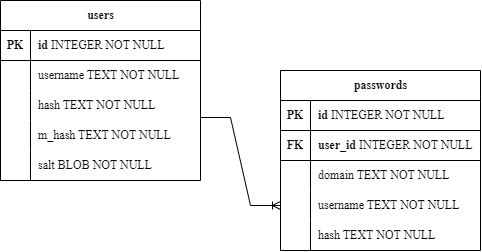

The diagram above was exported from draw.io. Its source (the exported page's mxGraphModel, read from the mxfile embedded in the PNG):
<mxGraphModel dx="989" dy="549" grid="1" gridSize="10" guides="1" tooltips="1" connect="1" arrows="1" fold="1" page="1" pageScale="1" pageWidth="827" pageHeight="1169" math="0" shadow="0">
  <root>
    <mxCell id="0" />
    <mxCell id="1" parent="0" />
    <mxCell id="MVxqgK3pUok_Av0z1jw--20" value="&lt;font data-font-src=&quot;https://fonts.googleapis.com/css?family=Hubot+Sans&quot;&gt;users&lt;/font&gt;" style="shape=table;startSize=30;container=1;collapsible=1;childLayout=tableLayout;fixedRows=1;rowLines=0;fontStyle=1;align=center;resizeLast=1;html=1;fontFamily=Hubot Sans;fontSource=https%3A%2F%2Ffonts.googleapis.com%2Fcss%3Ffamily%3DHubot%2BSans;" parent="1" vertex="1">
      <mxGeometry x="40" y="110" width="200" height="180" as="geometry">
        <mxRectangle x="120" y="330" width="70" height="30" as="alternateBounds" />
      </mxGeometry>
    </mxCell>
    <mxCell id="MVxqgK3pUok_Av0z1jw--21" value="" style="shape=tableRow;horizontal=0;startSize=0;swimlaneHead=0;swimlaneBody=0;fillColor=none;collapsible=0;dropTarget=0;points=[[0,0.5],[1,0.5]];portConstraint=eastwest;top=0;left=0;right=0;bottom=1;fontFamily=Hubot Sans;fontSource=https%3A%2F%2Ffonts.googleapis.com%2Fcss%3Ffamily%3DHubot%2BSans;" parent="MVxqgK3pUok_Av0z1jw--20" vertex="1">
      <mxGeometry y="30" width="200" height="30" as="geometry" />
    </mxCell>
    <mxCell id="MVxqgK3pUok_Av0z1jw--22" value="PK" style="shape=partialRectangle;connectable=0;fillColor=none;top=0;left=0;bottom=0;right=0;fontStyle=1;overflow=hidden;whiteSpace=wrap;html=1;fontFamily=Hubot Sans;fontSource=https%3A%2F%2Ffonts.googleapis.com%2Fcss%3Ffamily%3DHubot%2BSans;" parent="MVxqgK3pUok_Av0z1jw--21" vertex="1">
      <mxGeometry width="30" height="30" as="geometry">
        <mxRectangle width="30" height="30" as="alternateBounds" />
      </mxGeometry>
    </mxCell>
    <mxCell id="MVxqgK3pUok_Av0z1jw--23" value="id&lt;span style=&quot;font-weight: normal;&quot;&gt; INTEGER NOT NULL&lt;/span&gt;" style="shape=partialRectangle;connectable=0;fillColor=none;top=0;left=0;bottom=0;right=0;align=left;spacingLeft=6;fontStyle=1;overflow=hidden;whiteSpace=wrap;html=1;fontFamily=Hubot Sans;fontSource=https%3A%2F%2Ffonts.googleapis.com%2Fcss%3Ffamily%3DHubot%2BSans;" parent="MVxqgK3pUok_Av0z1jw--21" vertex="1">
      <mxGeometry x="30" width="170" height="30" as="geometry">
        <mxRectangle width="170" height="30" as="alternateBounds" />
      </mxGeometry>
    </mxCell>
    <mxCell id="MVxqgK3pUok_Av0z1jw--24" value="" style="shape=tableRow;horizontal=0;startSize=0;swimlaneHead=0;swimlaneBody=0;fillColor=none;collapsible=0;dropTarget=0;points=[[0,0.5],[1,0.5]];portConstraint=eastwest;top=0;left=0;right=0;bottom=0;fontFamily=Hubot Sans;fontSource=https%3A%2F%2Ffonts.googleapis.com%2Fcss%3Ffamily%3DHubot%2BSans;" parent="MVxqgK3pUok_Av0z1jw--20" vertex="1">
      <mxGeometry y="60" width="200" height="30" as="geometry" />
    </mxCell>
    <mxCell id="MVxqgK3pUok_Av0z1jw--25" value="" style="shape=partialRectangle;connectable=0;fillColor=none;top=0;left=0;bottom=0;right=0;editable=1;overflow=hidden;whiteSpace=wrap;html=1;fontFamily=Hubot Sans;fontSource=https%3A%2F%2Ffonts.googleapis.com%2Fcss%3Ffamily%3DHubot%2BSans;" parent="MVxqgK3pUok_Av0z1jw--24" vertex="1">
      <mxGeometry width="30" height="30" as="geometry">
        <mxRectangle width="30" height="30" as="alternateBounds" />
      </mxGeometry>
    </mxCell>
    <mxCell id="MVxqgK3pUok_Av0z1jw--26" value="username TEXT NOT NULL" style="shape=partialRectangle;connectable=0;fillColor=none;top=0;left=0;bottom=0;right=0;align=left;spacingLeft=6;overflow=hidden;whiteSpace=wrap;html=1;fontFamily=Hubot Sans;fontSource=https%3A%2F%2Ffonts.googleapis.com%2Fcss%3Ffamily%3DHubot%2BSans;" parent="MVxqgK3pUok_Av0z1jw--24" vertex="1">
      <mxGeometry x="30" width="170" height="30" as="geometry">
        <mxRectangle width="170" height="30" as="alternateBounds" />
      </mxGeometry>
    </mxCell>
    <mxCell id="MVxqgK3pUok_Av0z1jw--27" value="" style="shape=tableRow;horizontal=0;startSize=0;swimlaneHead=0;swimlaneBody=0;fillColor=none;collapsible=0;dropTarget=0;points=[[0,0.5],[1,0.5]];portConstraint=eastwest;top=0;left=0;right=0;bottom=0;fontFamily=Hubot Sans;fontSource=https%3A%2F%2Ffonts.googleapis.com%2Fcss%3Ffamily%3DHubot%2BSans;" parent="MVxqgK3pUok_Av0z1jw--20" vertex="1">
      <mxGeometry y="90" width="200" height="30" as="geometry" />
    </mxCell>
    <mxCell id="MVxqgK3pUok_Av0z1jw--28" value="" style="shape=partialRectangle;connectable=0;fillColor=none;top=0;left=0;bottom=0;right=0;editable=1;overflow=hidden;whiteSpace=wrap;html=1;fontFamily=Hubot Sans;fontSource=https%3A%2F%2Ffonts.googleapis.com%2Fcss%3Ffamily%3DHubot%2BSans;" parent="MVxqgK3pUok_Av0z1jw--27" vertex="1">
      <mxGeometry width="30" height="30" as="geometry">
        <mxRectangle width="30" height="30" as="alternateBounds" />
      </mxGeometry>
    </mxCell>
    <mxCell id="MVxqgK3pUok_Av0z1jw--29" value="hash TEXT NOT NULL" style="shape=partialRectangle;connectable=0;fillColor=none;top=0;left=0;bottom=0;right=0;align=left;spacingLeft=6;overflow=hidden;whiteSpace=wrap;html=1;fontFamily=Hubot Sans;fontSource=https%3A%2F%2Ffonts.googleapis.com%2Fcss%3Ffamily%3DHubot%2BSans;" parent="MVxqgK3pUok_Av0z1jw--27" vertex="1">
      <mxGeometry x="30" width="170" height="30" as="geometry">
        <mxRectangle width="170" height="30" as="alternateBounds" />
      </mxGeometry>
    </mxCell>
    <mxCell id="MVxqgK3pUok_Av0z1jw--30" value="" style="shape=tableRow;horizontal=0;startSize=0;swimlaneHead=0;swimlaneBody=0;fillColor=none;collapsible=0;dropTarget=0;points=[[0,0.5],[1,0.5]];portConstraint=eastwest;top=0;left=0;right=0;bottom=0;fontFamily=Hubot Sans;fontSource=https%3A%2F%2Ffonts.googleapis.com%2Fcss%3Ffamily%3DHubot%2BSans;" parent="MVxqgK3pUok_Av0z1jw--20" vertex="1">
      <mxGeometry y="120" width="200" height="30" as="geometry" />
    </mxCell>
    <mxCell id="MVxqgK3pUok_Av0z1jw--31" value="" style="shape=partialRectangle;connectable=0;fillColor=none;top=0;left=0;bottom=0;right=0;editable=1;overflow=hidden;whiteSpace=wrap;html=1;fontFamily=Hubot Sans;fontSource=https%3A%2F%2Ffonts.googleapis.com%2Fcss%3Ffamily%3DHubot%2BSans;" parent="MVxqgK3pUok_Av0z1jw--30" vertex="1">
      <mxGeometry width="30" height="30" as="geometry">
        <mxRectangle width="30" height="30" as="alternateBounds" />
      </mxGeometry>
    </mxCell>
    <mxCell id="MVxqgK3pUok_Av0z1jw--32" value="m_hash TEXT NOT NULL" style="shape=partialRectangle;connectable=0;fillColor=none;top=0;left=0;bottom=0;right=0;align=left;spacingLeft=6;overflow=hidden;whiteSpace=wrap;html=1;fontFamily=Hubot Sans;fontSource=https%3A%2F%2Ffonts.googleapis.com%2Fcss%3Ffamily%3DHubot%2BSans;" parent="MVxqgK3pUok_Av0z1jw--30" vertex="1">
      <mxGeometry x="30" width="170" height="30" as="geometry">
        <mxRectangle width="170" height="30" as="alternateBounds" />
      </mxGeometry>
    </mxCell>
    <mxCell id="MVxqgK3pUok_Av0z1jw--35" value="" style="shape=tableRow;horizontal=0;startSize=0;swimlaneHead=0;swimlaneBody=0;fillColor=none;collapsible=0;dropTarget=0;points=[[0,0.5],[1,0.5]];portConstraint=eastwest;top=0;left=0;right=0;bottom=0;fontFamily=Hubot Sans;fontSource=https%3A%2F%2Ffonts.googleapis.com%2Fcss%3Ffamily%3DHubot%2BSans;" parent="MVxqgK3pUok_Av0z1jw--20" vertex="1">
      <mxGeometry y="150" width="200" height="30" as="geometry" />
    </mxCell>
    <mxCell id="MVxqgK3pUok_Av0z1jw--36" value="" style="shape=partialRectangle;connectable=0;fillColor=none;top=0;left=0;bottom=0;right=0;editable=1;overflow=hidden;whiteSpace=wrap;html=1;fontFamily=Hubot Sans;fontSource=https%3A%2F%2Ffonts.googleapis.com%2Fcss%3Ffamily%3DHubot%2BSans;" parent="MVxqgK3pUok_Av0z1jw--35" vertex="1">
      <mxGeometry width="30" height="30" as="geometry">
        <mxRectangle width="30" height="30" as="alternateBounds" />
      </mxGeometry>
    </mxCell>
    <mxCell id="MVxqgK3pUok_Av0z1jw--37" value="salt BLOB NOT NULL" style="shape=partialRectangle;connectable=0;fillColor=none;top=0;left=0;bottom=0;right=0;align=left;spacingLeft=6;overflow=hidden;whiteSpace=wrap;html=1;fontFamily=Hubot Sans;fontSource=https%3A%2F%2Ffonts.googleapis.com%2Fcss%3Ffamily%3DHubot%2BSans;" parent="MVxqgK3pUok_Av0z1jw--35" vertex="1">
      <mxGeometry x="30" width="170" height="30" as="geometry">
        <mxRectangle width="170" height="30" as="alternateBounds" />
      </mxGeometry>
    </mxCell>
    <mxCell id="MVxqgK3pUok_Av0z1jw--39" value="&lt;font data-font-src=&quot;https://fonts.googleapis.com/css?family=Hubot+Sans&quot;&gt;passwords&lt;/font&gt;" style="shape=table;startSize=30;container=1;collapsible=1;childLayout=tableLayout;fixedRows=1;rowLines=0;fontStyle=1;align=center;resizeLast=1;html=1;fontFamily=Hubot Sans;fontSource=https%3A%2F%2Ffonts.googleapis.com%2Fcss%3Ffamily%3DHubot%2BSans;" parent="1" vertex="1">
      <mxGeometry x="320" y="180" width="200" height="180" as="geometry">
        <mxRectangle x="120" y="330" width="70" height="30" as="alternateBounds" />
      </mxGeometry>
    </mxCell>
    <mxCell id="MVxqgK3pUok_Av0z1jw--40" value="" style="shape=tableRow;horizontal=0;startSize=0;swimlaneHead=0;swimlaneBody=0;fillColor=none;collapsible=0;dropTarget=0;points=[[0,0.5],[1,0.5]];portConstraint=eastwest;top=0;left=0;right=0;bottom=1;fontFamily=Hubot Sans;fontSource=https%3A%2F%2Ffonts.googleapis.com%2Fcss%3Ffamily%3DHubot%2BSans;" parent="MVxqgK3pUok_Av0z1jw--39" vertex="1">
      <mxGeometry y="30" width="200" height="30" as="geometry" />
    </mxCell>
    <mxCell id="MVxqgK3pUok_Av0z1jw--41" value="PK" style="shape=partialRectangle;connectable=0;fillColor=none;top=0;left=0;bottom=0;right=0;fontStyle=1;overflow=hidden;whiteSpace=wrap;html=1;fontFamily=Hubot Sans;fontSource=https%3A%2F%2Ffonts.googleapis.com%2Fcss%3Ffamily%3DHubot%2BSans;" parent="MVxqgK3pUok_Av0z1jw--40" vertex="1">
      <mxGeometry width="30" height="30" as="geometry">
        <mxRectangle width="30" height="30" as="alternateBounds" />
      </mxGeometry>
    </mxCell>
    <mxCell id="MVxqgK3pUok_Av0z1jw--42" value="id&lt;span style=&quot;font-weight: normal;&quot;&gt; INTEGER NOT NULL&lt;/span&gt;" style="shape=partialRectangle;connectable=0;fillColor=none;top=0;left=0;bottom=0;right=0;align=left;spacingLeft=6;fontStyle=1;overflow=hidden;whiteSpace=wrap;html=1;fontFamily=Hubot Sans;fontSource=https%3A%2F%2Ffonts.googleapis.com%2Fcss%3Ffamily%3DHubot%2BSans;" parent="MVxqgK3pUok_Av0z1jw--40" vertex="1">
      <mxGeometry x="30" width="170" height="30" as="geometry">
        <mxRectangle width="170" height="30" as="alternateBounds" />
      </mxGeometry>
    </mxCell>
    <mxCell id="MVxqgK3pUok_Av0z1jw--69" value="" style="shape=tableRow;horizontal=0;startSize=0;swimlaneHead=0;swimlaneBody=0;fillColor=none;collapsible=0;dropTarget=0;points=[[0,0.5],[1,0.5]];portConstraint=eastwest;top=0;left=0;right=0;bottom=1;fontFamily=Hubot Sans;fontSource=https%3A%2F%2Ffonts.googleapis.com%2Fcss%3Ffamily%3DHubot%2BSans;" parent="MVxqgK3pUok_Av0z1jw--39" vertex="1">
      <mxGeometry y="60" width="200" height="30" as="geometry" />
    </mxCell>
    <mxCell id="MVxqgK3pUok_Av0z1jw--70" value="FK" style="shape=partialRectangle;connectable=0;fillColor=none;top=0;left=0;bottom=0;right=0;fontStyle=1;overflow=hidden;whiteSpace=wrap;html=1;fontFamily=Hubot Sans;fontSource=https%3A%2F%2Ffonts.googleapis.com%2Fcss%3Ffamily%3DHubot%2BSans;" parent="MVxqgK3pUok_Av0z1jw--69" vertex="1">
      <mxGeometry width="30" height="30" as="geometry">
        <mxRectangle width="30" height="30" as="alternateBounds" />
      </mxGeometry>
    </mxCell>
    <mxCell id="MVxqgK3pUok_Av0z1jw--71" value="user_id&lt;span style=&quot;font-weight: normal;&quot;&gt; INTEGER NOT NULL&lt;/span&gt;" style="shape=partialRectangle;connectable=0;fillColor=none;top=0;left=0;bottom=0;right=0;align=left;spacingLeft=6;fontStyle=1;overflow=hidden;whiteSpace=wrap;html=1;fontFamily=Hubot Sans;fontSource=https%3A%2F%2Ffonts.googleapis.com%2Fcss%3Ffamily%3DHubot%2BSans;" parent="MVxqgK3pUok_Av0z1jw--69" vertex="1">
      <mxGeometry x="30" width="170" height="30" as="geometry">
        <mxRectangle width="170" height="30" as="alternateBounds" />
      </mxGeometry>
    </mxCell>
    <mxCell id="MVxqgK3pUok_Av0z1jw--43" value="" style="shape=tableRow;horizontal=0;startSize=0;swimlaneHead=0;swimlaneBody=0;fillColor=none;collapsible=0;dropTarget=0;points=[[0,0.5],[1,0.5]];portConstraint=eastwest;top=0;left=0;right=0;bottom=0;fontFamily=Hubot Sans;fontSource=https%3A%2F%2Ffonts.googleapis.com%2Fcss%3Ffamily%3DHubot%2BSans;" parent="MVxqgK3pUok_Av0z1jw--39" vertex="1">
      <mxGeometry y="90" width="200" height="30" as="geometry" />
    </mxCell>
    <mxCell id="MVxqgK3pUok_Av0z1jw--44" value="" style="shape=partialRectangle;connectable=0;fillColor=none;top=0;left=0;bottom=0;right=0;editable=1;overflow=hidden;whiteSpace=wrap;html=1;fontFamily=Hubot Sans;fontSource=https%3A%2F%2Ffonts.googleapis.com%2Fcss%3Ffamily%3DHubot%2BSans;" parent="MVxqgK3pUok_Av0z1jw--43" vertex="1">
      <mxGeometry width="30" height="30" as="geometry">
        <mxRectangle width="30" height="30" as="alternateBounds" />
      </mxGeometry>
    </mxCell>
    <mxCell id="MVxqgK3pUok_Av0z1jw--45" value="domain TEXT NOT NULL" style="shape=partialRectangle;connectable=0;fillColor=none;top=0;left=0;bottom=0;right=0;align=left;spacingLeft=6;overflow=hidden;whiteSpace=wrap;html=1;fontFamily=Hubot Sans;fontSource=https%3A%2F%2Ffonts.googleapis.com%2Fcss%3Ffamily%3DHubot%2BSans;" parent="MVxqgK3pUok_Av0z1jw--43" vertex="1">
      <mxGeometry x="30" width="170" height="30" as="geometry">
        <mxRectangle width="170" height="30" as="alternateBounds" />
      </mxGeometry>
    </mxCell>
    <mxCell id="MVxqgK3pUok_Av0z1jw--46" value="" style="shape=tableRow;horizontal=0;startSize=0;swimlaneHead=0;swimlaneBody=0;fillColor=none;collapsible=0;dropTarget=0;points=[[0,0.5],[1,0.5]];portConstraint=eastwest;top=0;left=0;right=0;bottom=0;fontFamily=Hubot Sans;fontSource=https%3A%2F%2Ffonts.googleapis.com%2Fcss%3Ffamily%3DHubot%2BSans;" parent="MVxqgK3pUok_Av0z1jw--39" vertex="1">
      <mxGeometry y="120" width="200" height="30" as="geometry" />
    </mxCell>
    <mxCell id="MVxqgK3pUok_Av0z1jw--47" value="" style="shape=partialRectangle;connectable=0;fillColor=none;top=0;left=0;bottom=0;right=0;editable=1;overflow=hidden;whiteSpace=wrap;html=1;fontFamily=Hubot Sans;fontSource=https%3A%2F%2Ffonts.googleapis.com%2Fcss%3Ffamily%3DHubot%2BSans;" parent="MVxqgK3pUok_Av0z1jw--46" vertex="1">
      <mxGeometry width="30" height="30" as="geometry">
        <mxRectangle width="30" height="30" as="alternateBounds" />
      </mxGeometry>
    </mxCell>
    <mxCell id="MVxqgK3pUok_Av0z1jw--48" value="username TEXT NOT NULL" style="shape=partialRectangle;connectable=0;fillColor=none;top=0;left=0;bottom=0;right=0;align=left;spacingLeft=6;overflow=hidden;whiteSpace=wrap;html=1;fontFamily=Hubot Sans;fontSource=https%3A%2F%2Ffonts.googleapis.com%2Fcss%3Ffamily%3DHubot%2BSans;" parent="MVxqgK3pUok_Av0z1jw--46" vertex="1">
      <mxGeometry x="30" width="170" height="30" as="geometry">
        <mxRectangle width="170" height="30" as="alternateBounds" />
      </mxGeometry>
    </mxCell>
    <mxCell id="MVxqgK3pUok_Av0z1jw--49" value="" style="shape=tableRow;horizontal=0;startSize=0;swimlaneHead=0;swimlaneBody=0;fillColor=none;collapsible=0;dropTarget=0;points=[[0,0.5],[1,0.5]];portConstraint=eastwest;top=0;left=0;right=0;bottom=0;fontFamily=Hubot Sans;fontSource=https%3A%2F%2Ffonts.googleapis.com%2Fcss%3Ffamily%3DHubot%2BSans;" parent="MVxqgK3pUok_Av0z1jw--39" vertex="1">
      <mxGeometry y="150" width="200" height="30" as="geometry" />
    </mxCell>
    <mxCell id="MVxqgK3pUok_Av0z1jw--50" value="" style="shape=partialRectangle;connectable=0;fillColor=none;top=0;left=0;bottom=0;right=0;editable=1;overflow=hidden;whiteSpace=wrap;html=1;fontFamily=Hubot Sans;fontSource=https%3A%2F%2Ffonts.googleapis.com%2Fcss%3Ffamily%3DHubot%2BSans;" parent="MVxqgK3pUok_Av0z1jw--49" vertex="1">
      <mxGeometry width="30" height="30" as="geometry">
        <mxRectangle width="30" height="30" as="alternateBounds" />
      </mxGeometry>
    </mxCell>
    <mxCell id="MVxqgK3pUok_Av0z1jw--51" value="hash TEXT NOT NULL" style="shape=partialRectangle;connectable=0;fillColor=none;top=0;left=0;bottom=0;right=0;align=left;spacingLeft=6;overflow=hidden;whiteSpace=wrap;html=1;fontFamily=Hubot Sans;fontSource=https%3A%2F%2Ffonts.googleapis.com%2Fcss%3Ffamily%3DHubot%2BSans;" parent="MVxqgK3pUok_Av0z1jw--49" vertex="1">
      <mxGeometry x="30" width="170" height="30" as="geometry">
        <mxRectangle width="170" height="30" as="alternateBounds" />
      </mxGeometry>
    </mxCell>
    <mxCell id="MVxqgK3pUok_Av0z1jw--55" value="" style="edgeStyle=entityRelationEdgeStyle;fontSize=12;html=1;endArrow=ERoneToMany;rounded=0;exitX=1;exitY=-0.1;exitDx=0;exitDy=0;exitPerimeter=0;entryX=0;entryY=0.5;entryDx=0;entryDy=0;" parent="1" source="MVxqgK3pUok_Av0z1jw--30" target="MVxqgK3pUok_Av0z1jw--46" edge="1">
      <mxGeometry width="100" height="100" relative="1" as="geometry">
        <mxPoint x="160" y="390" as="sourcePoint" />
        <mxPoint x="260" y="290" as="targetPoint" />
        <Array as="points">
          <mxPoint x="350" y="270" />
          <mxPoint x="360" y="150" />
        </Array>
      </mxGeometry>
    </mxCell>
  </root>
</mxGraphModel>